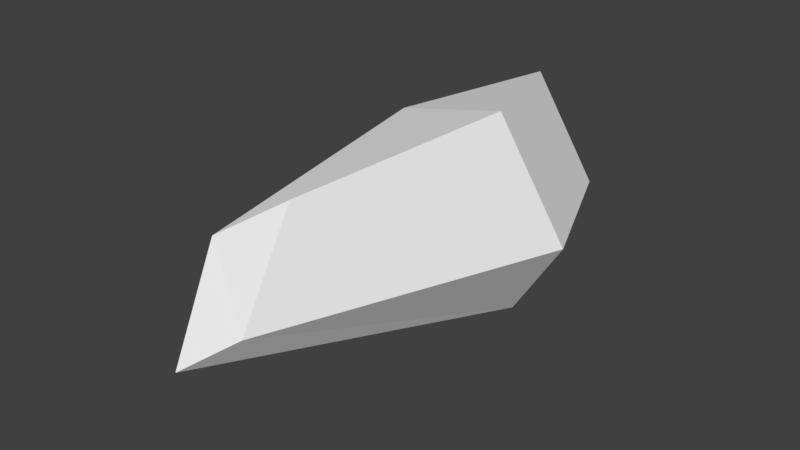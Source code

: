 # Source: earth_mage_projectile.blend  (saved by Blender 2.77.0; exported with 4.5.12 LTS)
import bpy
from mathutils import Matrix  # noqa: F401  (used for matrix-valued properties, if any)

bpy.ops.wm.read_factory_settings(use_empty=True)
scene = bpy.context.scene
scene.name = 'Scene'

# ---- collections
col_collection_1 = bpy.data.collections.new('Collection 1'); scene.collection.children.link(col_collection_1)

# ---- world
world_world = bpy.data.worlds.new('World'); scene.world = world_world
world_world.color = (0.05088, 0.05088, 0.05088)
world_world.use_sun_shadow = False
world_world.sun_shadow_jitter_overblur = 0.0
world_world.cycles.sampling_method = 'MANUAL'

# ---- meshes
me_cube_013 = bpy.data.meshes.new('Cube.013')
me_cube_013.from_pydata([(-0.6617, -4.031, -0.4086), (-2.042, 4.707, -0.3628), (2.257, 1.796, 0.02656), (-1.33, 1.796, -1.668), (1.157, 4.499, 0.05024), (-1.252, 4.707, -0.8245), (0.8115, 1.796, 2.258), (-2.668, 1.796, -0.09542), (-0.1367, 4.499, 2.048), (0.3221, -4.031, 0.2287), (-1.882, -2.409, 0.6998), (-0.1907, -2.409, 1.795), (1.271, 1.796, -1.548), (-1.378, 1.796, 1.775), (-1.089, 5.485, 0.8424), (-0.04733, 5.485, -0.3871), (-1.036, -3.309, 1.248), (-0.1698, -4.931, -0.08994)], [], [(7, 3, 0, 10), (6, 2, 4, 8), (2, 6, 11, 9), (3, 7, 1, 5), (12, 2, 9, 17), (17, 16, 10, 0), (15, 14, 8, 4), (12, 3, 5, 15), (13, 6, 8, 14), (13, 7, 10, 16), (6, 13, 16, 11), (7, 13, 14, 1), (2, 12, 15, 4), (5, 1, 14, 15), (9, 11, 16, 17), (3, 12, 17, 0)])
_uv = me_cube_013.uv_layers.new(name='UVMap')
_uv.uv.foreach_set('vector', [0.9213, 0.8605, 0.8743, 0.865, 0.8731, 0.7277, 0.9141, 0.7612, 0.8749, 0.8628, 0.935, 0.8723, 0.9108, 0.9346, 0.857, 0.9261, 0.935, 0.8723, 0.8749, 0.8628, 0.8869, 0.764, 0.9289, 0.7319, 0.8743, 0.865, 0.9213, 0.8605, 0.9138, 0.9286, 0.8931, 0.9318, 0.9092, 0.888, 0.8667, 0.887, 0.8896, 0.7482, 0.9023, 0.7272, 0.9002, 0.7265, 0.9134, 0.7768, 0.8911, 0.7983, 0.8848, 0.7457, 0.8987, 0.9696, 0.8618, 0.9676, 0.857, 0.9261, 0.9108, 0.9346, 0.8585, 0.8877, 0.918, 0.8923, 0.9099, 0.9613, 0.8803, 0.9787, 0.878, 0.8957, 0.9292, 0.8914, 0.9122, 0.955, 0.8812, 0.983, 0.9184, 0.8945, 0.8664, 0.8948, 0.8911, 0.7983, 0.9134, 0.7768, 0.9292, 0.8914, 0.878, 0.8957, 0.8724, 0.7781, 0.8965, 0.7974, 0.8664, 0.8948, 0.9184, 0.8945, 0.9052, 0.9808, 0.8699, 0.9631, 0.8667, 0.887, 0.9092, 0.888, 0.9017, 0.9812, 0.878, 0.9528, 0.8931, 0.9318, 0.9138, 0.9286, 0.915, 0.968, 0.8785, 0.9629, 0.8979, 0.7445, 0.8965, 0.7974, 0.8724, 0.7781, 0.8809, 0.7268, 0.918, 0.8923, 0.8585, 0.8877, 0.902, 0.7327, 0.912, 0.7552])
me_cube_013.materials.append(None)
me_cube_013.use_remesh_preserve_volume = False
me_cube_013.use_remesh_preserve_attributes = False
me_cube_013.use_mirror_vertex_groups = False
me_cube_013.update()

# ---- objects
ob_auto_attacks_projectile = bpy.data.objects.new('auto attacks projectile', me_cube_013)

# ---- transforms, parenting, visibility, modifiers, constraints
ob_auto_attacks_projectile.location = (0.0, 0.0, 0.0)
ob_auto_attacks_projectile.scale = (0.1975, 0.1975, 0.1975)
ob_auto_attacks_projectile.lineart.crease_threshold = 0.0

# ---- collection membership
col_collection_1.objects.link(ob_auto_attacks_projectile)

# ---- scene / render settings (as saved in the file)
scene.frame_start = 0; scene.frame_end = 0; scene.frame_set(1535)
scene.render.engine = 'BLENDER_EEVEE_NEXT'
scene.render.resolution_percentage = 50
scene.render.fps = 30
scene.render.dither_intensity = 0.0
scene.cycles.use_denoising = False
scene.cycles.samples = 128
scene.cycles.sampling_pattern = 'TABULATED_SOBOL'
scene.cycles.light_sampling_threshold = 0.0
scene.cycles.use_adaptive_sampling = False
scene.cycles.use_light_tree = False
scene.cycles.blur_glossy = 0.0
scene.cycles.sample_clamp_indirect = 0.0
scene.view_settings.view_transform = 'Standard'
bpy.context.view_layer.update()

# ---- added for rendering (the .blend has no active camera and no usable light): camera, sun
cam_auto = bpy.data.cameras.new('AutoCamera')
cam_auto.lens = 50.0
cam_auto.sensor_width = 36.0
cam_auto.clip_end = 1000.0
ob_auto_camera = bpy.data.objects.new('AutoCamera', cam_auto)
scene.collection.objects.link(ob_auto_camera)
ob_auto_camera.location = (2.18331, -2.61407, 1.83739)
ob_auto_camera.rotation_euler = (1.09748, -7.21219e-08, 0.694738)
scene.camera = ob_auto_camera
light_auto_sun = bpy.data.lights.new('AutoSun', 'SUN')
light_auto_sun.energy = 3.0
light_auto_sun.angle = 0.0523599
ob_auto_sun = bpy.data.objects.new('AutoSun', light_auto_sun)
scene.collection.objects.link(ob_auto_sun)
ob_auto_sun.rotation_euler = (0.872665, 0.174533, 0.523599)
bpy.context.view_layer.update()
